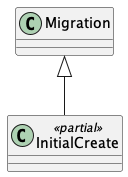

The diagram above was rendered by PlantUML. Its source (embedded in the PNG):
@startuml
class InitialCreate <<partial>> {
}
Migration <|-- InitialCreate
@enduml